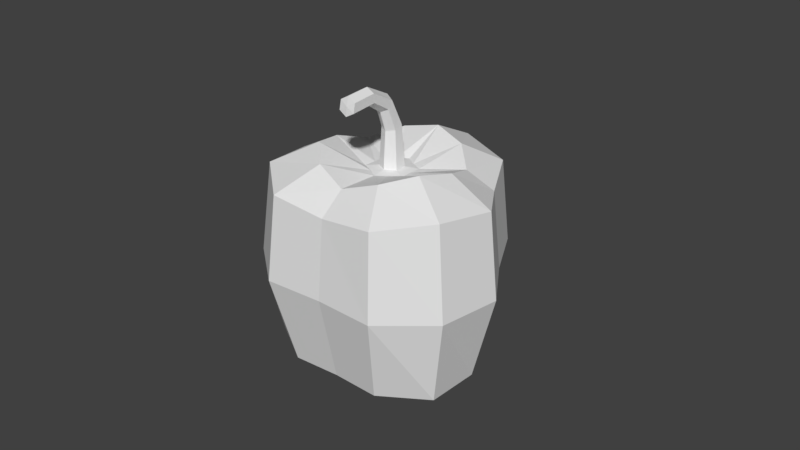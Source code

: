 # Source: Pimentao.blend  (saved by Blender 2.79.0; exported with 4.5.12 LTS)
import bpy
from mathutils import Matrix  # noqa: F401  (used for matrix-valued properties, if any)

bpy.ops.wm.read_factory_settings(use_empty=True)
scene = bpy.context.scene
scene.name = 'Scene'

# ---- collections
col_collection_1 = bpy.data.collections.new('Collection 1'); scene.collection.children.link(col_collection_1)

# ---- world
world_world = bpy.data.worlds.new('World'); scene.world = world_world
world_world.color = (0.05088, 0.05088, 0.05088)
world_world.use_sun_shadow = False
world_world.sun_shadow_jitter_overblur = 0.0
world_world.cycles.sampling_method = 'MANUAL'

# ---- meshes
me_cylinder = bpy.data.meshes.new('Cylinder')
me_cylinder.from_pydata([(-6.907e-10, 0.01766, -0.0001877), (-2.648e-09, 0.007737, 0.06607), (0.00884, 0.01531, 0.0008823), (0.003198, 0.005539, 0.06607), (0.01289, 0.007444, 0.002284), (0.006674, 0.003854, 0.06607), (0.01768, -4.065e-09, 0.0008823), (0.006395, -5.127e-09, 0.06607), (0.01529, -0.008828, -0.0001877), (0.0067, -0.003868, 0.06607), (0.00884, -0.01531, 0.0008823), (0.003198, -0.005539, 0.06607), (1.313e-09, -0.01489, 0.002284), (-1.414e-09, -0.007707, 0.06607), (2.229e-10, 0.03922, 0.03647), (4.58e-11, 0.03573, 0.06501), (-2.532e-10, 0.02099, 0.07231), (0.01053, 0.01825, 0.07021), (0.01725, 0.02988, 0.06298), (0.01866, 0.03231, 0.03647), (0.01827, 0.01055, 0.06684), (0.02516, 0.01453, 0.0609), (0.02721, 0.01571, 0.03647), (0.02107, -3.711e-09, 0.07021), (0.0345, -2.32e-09, 0.06298), (0.03731, -2.06e-09, 0.03647), (0.01818, -0.0105, 0.07231), (0.03094, -0.01786, 0.06501), (0.03397, -0.01961, 0.03647), (0.01053, -0.01825, 0.07021), (0.01725, -0.02988, 0.06298), (0.01866, -0.03231, 0.03647), (2.52e-09, -0.0211, 0.06684), (4.023e-09, -0.02905, 0.0609), (4.475e-09, -0.03142, 0.03647), (0.01498, -0.02594, 0.008725), (0.02923, -0.01687, 0.008725), (0.02996, -2.782e-09, 0.008725), (0.02185, 0.01261, 0.008725), (0.01498, 0.02594, 0.008725), (-3.725e-09, -1.211e-08, 0.002535), (3.153e-09, -0.02523, 0.008725), (-3.915e-10, 0.03375, 0.008725), (-3.494e-09, 0.003677, 0.06655), (0.003171, 0.001831, 0.06655), (0.003185, -0.001839, 0.06655), (0.002497, 0.001186, 0.07934), (-3.783e-10, 0.002552, 0.07984), (-2.105e-09, -0.003661, 0.06655), (8.44e-10, -0.002883, 0.07788), (0.002508, -0.001532, 0.07836), (-3.099e-06, -0.01836, 0.08964), (0.002332, -0.002641, 0.08737), (-2.91e-10, -0.001875, 0.08849), (3.492e-10, -0.0049, 0.08402), (0.002342, -0.004154, 0.08513), (0.002354, -0.0101, 0.09143), (-2.794e-09, -0.0102, 0.09279), (4.657e-10, -0.009874, 0.08736), (0.002364, -0.009936, 0.08871), (0.002465, -0.01779, 0.09097), (5.192e-07, -0.01746, 0.09237), (5.201e-07, -0.01865, 0.08679), (0.002476, -0.01838, 0.08818)], [], [(16, 1, 3, 17), (17, 3, 5, 20), (20, 5, 7, 23), (23, 7, 9, 26), (26, 9, 11, 29), (29, 11, 13, 32), (11, 9, 45), (40, 4, 6), (35, 31, 34, 41), (31, 30, 33, 34), (30, 29, 32, 33), (36, 28, 31, 35), (28, 27, 30, 31), (27, 26, 29, 30), (37, 25, 28, 36), (25, 24, 27, 28), (24, 23, 26, 27), (38, 22, 25, 37), (22, 21, 24, 25), (21, 20, 23, 24), (39, 19, 22, 38), (19, 18, 21, 22), (18, 17, 20, 21), (42, 14, 19, 39), (14, 15, 18, 19), (15, 16, 17, 18), (13, 11, 45, 48), (5, 3, 43, 44), (7, 5, 44, 45), (3, 1, 43), (10, 35, 41, 12), (8, 36, 35, 10), (6, 37, 36, 8), (4, 38, 37, 6), (2, 39, 38, 4), (0, 42, 39, 2), (2, 4, 40), (40, 8, 10), (0, 2, 40), (8, 40, 6), (12, 40, 10), (9, 7, 45), (44, 43, 47, 46), (48, 45, 50, 49), (45, 44, 46, 50), (49, 50, 55, 54), (50, 46, 52, 55), (46, 47, 53, 52), (55, 52, 56, 59), (54, 55, 59, 58), (52, 53, 57, 56), (56, 57, 61, 60), (59, 56, 60, 63), (58, 59, 63, 62), (60, 51, 63), (51, 62, 63), (60, 61, 51)])
_uv = me_cylinder.uv_layers.new(name='UVMap')
_uv.uv.foreach_set('vector', [0.2264, 0.9397, 0.05159, 0.9096, 0.03416, 0.8663, 0.2044, 0.8137, 0.2044, 0.8137, 0.03416, 0.8663, 0.02358, 0.821, 0.1333, 0.6996, 0.1337, 0.7004, 0.02405, 0.8218, 0.03466, 0.8671, 0.2049, 0.8144, 0.2049, 0.8144, 0.03466, 0.8671, 0.05212, 0.9104, 0.227, 0.9403, 0.2264, 0.9397, 0.05159, 0.9096, 0.03416, 0.8663, 0.2044, 0.8137, 0.2044, 0.8137, 0.03416, 0.8663, 0.02358, 0.821, 0.1333, 0.6996, 0.8343, 0.7666, 0.8452, 0.8095, 0.8013, 0.7936, 0.9721, 0.02704, 0.8134, 0.1198, 0.866, 0.2112, 0.7715, 0.3407, 0.5522, 0.5578, 0.4142, 0.3954, 0.6846, 0.1939, 0.5522, 0.5578, 0.3473, 0.7388, 0.2071, 0.6016, 0.4142, 0.3954, 0.3473, 0.7388, 0.2044, 0.8137, 0.1333, 0.6996, 0.2071, 0.6016, 0.9207, 0.4686, 0.7043, 0.7303, 0.5522, 0.5578, 0.7715, 0.3407, 0.7043, 0.7303, 0.4218, 0.924, 0.3473, 0.7388, 0.5522, 0.5578, 0.4218, 0.924, 0.2264, 0.9397, 0.2044, 0.8137, 0.3473, 0.7388, 0.7717, 0.3411, 0.5525, 0.5583, 0.7047, 0.7307, 0.921, 0.4689, 0.5525, 0.5583, 0.3477, 0.7394, 0.4223, 0.9246, 0.7047, 0.7307, 0.3477, 0.7394, 0.2049, 0.8144, 0.227, 0.9403, 0.4223, 0.9246, 0.6847, 0.1943, 0.4144, 0.396, 0.5525, 0.5583, 0.7717, 0.3411, 0.4144, 0.396, 0.2075, 0.6023, 0.3477, 0.7394, 0.5525, 0.5583, 0.2075, 0.6023, 0.1337, 0.7004, 0.2049, 0.8144, 0.3477, 0.7394, 0.7715, 0.3407, 0.5522, 0.5578, 0.4142, 0.3954, 0.6846, 0.1939, 0.5522, 0.5578, 0.3473, 0.7388, 0.2071, 0.6016, 0.4142, 0.3954, 0.3473, 0.7388, 0.2044, 0.8137, 0.1333, 0.6996, 0.2071, 0.6016, 0.9207, 0.4686, 0.7043, 0.7303, 0.5522, 0.5578, 0.7715, 0.3407, 0.7043, 0.7303, 0.4218, 0.924, 0.3473, 0.7388, 0.5522, 0.5578, 0.4218, 0.924, 0.2264, 0.9397, 0.2044, 0.8137, 0.3473, 0.7388, 0.8299, 0.7228, 0.8343, 0.7666, 0.8013, 0.7936, 0.7941, 0.7524, 0.7778, 0.8662, 0.7373, 0.8487, 0.7298, 0.8068, 0.7693, 0.8205, 0.8093, 0.8354, 0.7778, 0.8662, 0.7693, 0.8205, 0.8013, 0.7936, 0.7373, 0.8487, 0.6946, 0.8374, 0.7298, 0.8068, 0.8659, 0.2109, 0.7715, 0.3407, 0.6846, 0.1939, 0.8133, 0.1195, 0.9712, 0.2472, 0.9207, 0.4686, 0.7715, 0.3407, 0.8659, 0.2109, 0.866, 0.2112, 0.7717, 0.3411, 0.921, 0.4689, 0.9713, 0.2474, 0.8134, 0.1198, 0.6847, 0.1943, 0.7717, 0.3411, 0.866, 0.2112, 0.8659, 0.2109, 0.7715, 0.3407, 0.6846, 0.1939, 0.8133, 0.1195, 0.9712, 0.2472, 0.9207, 0.4686, 0.7715, 0.3407, 0.8659, 0.2109, 0.8659, 0.2109, 0.8133, 0.1195, 0.9721, 0.0268, 0.9721, 0.0268, 0.9712, 0.2472, 0.8659, 0.2109, 0.9712, 0.2472, 0.8659, 0.2109, 0.9721, 0.0268, 0.9713, 0.2474, 0.9721, 0.02704, 0.866, 0.2112, 0.8133, 0.1195, 0.9721, 0.0268, 0.8659, 0.2109, 0.8452, 0.8095, 0.8093, 0.8354, 0.8013, 0.7936, 0.1593, 0.4113, 0.1215, 0.3906, 0.2013, 0.2597, 0.227, 0.2814, 0.2355, 0.444, 0.1963, 0.4285, 0.2516, 0.3026, 0.2796, 0.3214, 0.1963, 0.4285, 0.1593, 0.4113, 0.227, 0.2814, 0.2516, 0.3026, 0.2796, 0.3214, 0.2516, 0.3026, 0.306, 0.2353, 0.3226, 0.2619, 0.2516, 0.3026, 0.227, 0.2814, 0.2942, 0.2077, 0.306, 0.2353, 0.227, 0.2814, 0.2013, 0.2597, 0.2791, 0.1805, 0.2942, 0.2077, 0.306, 0.2353, 0.2942, 0.2077, 0.3797, 0.1684, 0.3783, 0.1997, 0.3226, 0.2619, 0.306, 0.2353, 0.3783, 0.1997, 0.3819, 0.2301, 0.2942, 0.2077, 0.2791, 0.1805, 0.3764, 0.1383, 0.3797, 0.1684, 0.3797, 0.1684, 0.3764, 0.1383, 0.4581, 0.132, 0.465, 0.1643, 0.3783, 0.1997, 0.3797, 0.1684, 0.465, 0.1643, 0.4748, 0.1935, 0.3819, 0.2301, 0.3783, 0.1997, 0.4748, 0.1935, 0.4805, 0.225, 0.465, 0.1643, 0.4953, 0.1702, 0.4748, 0.1935, 0.4953, 0.1702, 0.505, 0.1996, 0.4748, 0.1935, 0.465, 0.1643, 0.485, 0.1409, 0.4953, 0.1702])
me_cylinder.use_remesh_preserve_volume = False
me_cylinder.use_remesh_preserve_attributes = False
me_cylinder.use_mirror_vertex_groups = False
me_cylinder.update()

# ---- objects
ob_pimentao = bpy.data.objects.new('Pimentao', me_cylinder)

# ---- transforms, parenting, visibility, modifiers, constraints
ob_pimentao.location = (0.0, 0.0, 0.0)
ob_pimentao.lineart.crease_threshold = 0.0
_m = ob_pimentao.modifiers.new('Mirror', 'MIRROR')
_m.use_clip = True

# ---- collection membership
col_collection_1.objects.link(ob_pimentao)

# ---- scene / render settings (as saved in the file)
scene.frame_start = 1; scene.frame_end = 250; scene.frame_set(1)
scene.render.engine = 'CYCLES'
scene.render.resolution_percentage = 50
scene.render.dither_intensity = 0.0
scene.render.use_border = True
scene.cycles.use_denoising = False
scene.cycles.samples = 128
scene.cycles.sampling_pattern = 'TABULATED_SOBOL'
scene.cycles.use_adaptive_sampling = False
scene.cycles.use_light_tree = False
scene.cycles.blur_glossy = 0.0
scene.cycles.sample_clamp_indirect = 0.0
scene.view_settings.view_transform = 'Standard'
bpy.context.view_layer.update()

# ---- added for rendering (the .blend has no active camera and no usable light): camera, sun
cam_auto = bpy.data.cameras.new('AutoCamera')
cam_auto.lens = 50.0
cam_auto.sensor_width = 36.0
cam_auto.clip_end = 1000.0
ob_auto_camera = bpy.data.objects.new('AutoCamera', cam_auto)
scene.collection.objects.link(ob_auto_camera)
ob_auto_camera.location = (0.185045, -0.2186, 0.194339)
ob_auto_camera.rotation_euler = (1.09748, -7.21219e-08, 0.694738)
scene.camera = ob_auto_camera
light_auto_sun = bpy.data.lights.new('AutoSun', 'SUN')
light_auto_sun.energy = 3.0
light_auto_sun.angle = 0.0523599
ob_auto_sun = bpy.data.objects.new('AutoSun', light_auto_sun)
scene.collection.objects.link(ob_auto_sun)
ob_auto_sun.rotation_euler = (0.872665, 0.174533, 0.523599)
bpy.context.view_layer.update()
